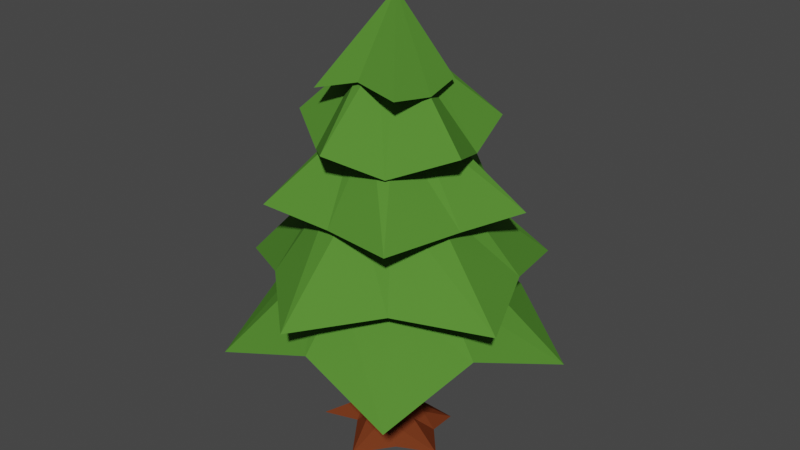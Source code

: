# Source: tree1.blend  (saved by Blender 2.80.75; exported with 4.5.12 LTS)
import bpy
from mathutils import Matrix  # noqa: F401  (used for matrix-valued properties, if any)

bpy.ops.wm.read_factory_settings(use_empty=True)
scene = bpy.context.scene
scene.name = 'Scene'

# ---- collections
col_collection = bpy.data.collections.new('Collection'); scene.collection.children.link(col_collection)

# ---- materials (node trees are filled in below, after node groups)
mat_trunk = bpy.data.materials.new('Trunk')
mat_trunk.use_transparent_shadow = False
mat_leaves = bpy.data.materials.new('Leaves')
mat_leaves.use_transparent_shadow = False

# ---- material node trees
mat_trunk.use_nodes = True; mat_trunk.node_tree.nodes.clear()
_N = mat_trunk.node_tree.nodes; _L = mat_trunk.node_tree.links
n0 = _N.new('ShaderNodeOutputMaterial'); n0.name = 'Material Output'; n0.location = (300, 300)
n1 = _N.new('ShaderNodeBsdfPrincipled'); n1.name = 'Principled BSDF'; n1.location = (10, 300)
n1.distribution = 'GGX'
n1.subsurface_method = 'BURLEY'
n1.inputs[0].default_value = (0.1679, 0.03939, 0.01355, 1.0)
n1.inputs[2].default_value = 0.8167
n1.inputs[3].default_value = 1.45
n1.inputs[13].default_value = 0.0
n1.inputs[27].default_value = (0.0, 0.0, 0.0, 1.0)
n1.inputs[28].default_value = 1.0
_L.new(n1.outputs[0], n0.inputs[0])
n0.is_active_output = True
mat_leaves.use_nodes = True; mat_leaves.node_tree.nodes.clear()
_N = mat_leaves.node_tree.nodes; _L = mat_leaves.node_tree.links
n0 = _N.new('ShaderNodeOutputMaterial'); n0.name = 'Material Output'; n0.location = (300, 300)
n1 = _N.new('ShaderNodeBsdfPrincipled'); n1.name = 'Principled BSDF'; n1.location = (10, 300)
n1.distribution = 'GGX'
n1.subsurface_method = 'BURLEY'
n1.inputs[0].default_value = (0.08569, 0.2462, 0.03199, 1.0)
n1.inputs[2].default_value = 0.775
n1.inputs[3].default_value = 1.45
n1.inputs[13].default_value = 0.05
n1.inputs[27].default_value = (0.0, 0.0, 0.0, 1.0)
n1.inputs[28].default_value = 1.0
_L.new(n1.outputs[0], n0.inputs[0])
n0.is_active_output = True

# ---- world
world_world = bpy.data.worlds.new('World'); scene.world = world_world
world_world.use_nodes = True; world_world.node_tree.nodes.clear()
_N = world_world.node_tree.nodes; _L = world_world.node_tree.links
n0 = _N.new('ShaderNodeOutputWorld'); n0.name = 'World Output'; n0.location = (300, 300)
n1 = _N.new('ShaderNodeBackground'); n1.name = 'Background'; n1.location = (10, 300)
n1.inputs[0].default_value = (0.05088, 0.05088, 0.05088, 1.0)
_L.new(n1.outputs[0], n0.inputs[0])
n0.is_active_output = True
world_world.color = (0.05088, 0.05088, 0.05088)
world_world.use_sun_shadow = False
world_world.sun_shadow_jitter_overblur = 0.0

# ---- meshes
me_circle = bpy.data.meshes.new('Circle')
me_circle.from_pydata([(0.01228, 0.9938, -0.002389), (-0.4449, 0.6165, 0.1919), (-0.959, 0.2871, 0.0209), (-0.7178, -0.2319, 0.1956), (-0.5878, -0.809, 0.0), (0.001703, -0.7547, 0.1956), (0.5878, -0.809, 0.0), (0.7212, -0.2319, 0.1956), (0.9511, 0.309, 0.0), (0.4464, 0.6139, 0.1956), (-1.59e-08, 0.4665, 0.4947), (-0.2742, 0.3774, 0.4947), (-0.4437, 0.1442, 0.4947), (-0.4437, -0.1442, 0.4947), (-0.2742, -0.3774, 0.4947), (2.488e-08, -0.4665, 0.4947), (0.2742, -0.3774, 0.4947), (0.4437, -0.1442, 0.4947), (0.4437, 0.1442, 0.4947), (0.2742, 0.3774, 0.4947), (-0.001436, 0.6947, 0.5032), (-0.516, 0.7106, 0.3692), (-0.6566, 0.217, 0.5029), (-0.84, -0.3002, 0.3709), (-0.3927, -0.5703, 0.4917), (-0.0006843, -0.9235, 0.4148), (0.4097, -0.5596, 0.5023), (0.8832, -0.274, 0.4348), (0.6907, 0.2118, 0.5082), (0.5451, 0.7299, 0.4036), (-1.646e-08, 0.3345, 0.9797), (-0.1966, 0.2706, 0.9797), (-0.3181, 0.1034, 0.9797), (-0.3181, -0.1034, 0.9797), (-0.1966, -0.2706, 0.9797), (1.278e-08, -0.3345, 0.9797), (0.1966, -0.2706, 0.9797), (0.3181, -0.1034, 0.9797), (0.3181, 0.1034, 0.9797), (0.1966, 0.2706, 0.9797), (-0.01321, 0.729, 0.9136), (-0.3242, 0.4551, 0.8675), (-0.6905, 0.2261, 0.8738), (-0.5389, -0.1792, 0.8592), (-0.4375, -0.586, 0.8909), (0.002515, -0.5574, 0.8681), (0.4331, -0.6138, 0.8785), (0.5461, -0.1393, 0.8701), (0.6902, 0.2436, 0.8827), (0.3381, 0.4225, 0.8642), (-1.125e-08, 0.1997, 1.348), (-0.1174, 0.1616, 1.348), (-0.1899, 0.06172, 1.348), (-0.1899, -0.06172, 1.348), (-0.1174, -0.1616, 1.348), (6.21e-09, -0.1997, 1.348), (0.1174, -0.1616, 1.348), (0.1899, -0.06172, 1.348), (0.1899, 0.06172, 1.348), (0.1174, 0.1616, 1.348), (-0.01171, 0.4149, 1.16), (-0.3693, 0.5058, 1.305), (-0.4204, 0.1383, 1.171), (-0.542, -0.18, 1.294), (-0.2543, -0.3577, 1.187), (-0.005219, -0.5867, 1.292), (0.2453, -0.3815, 1.159), (0.5599, -0.1682, 1.289), (0.4258, 0.1499, 1.182), (0.3734, 0.4481, 1.297), (-2.517e-09, 0.1477, 1.691), (-0.08682, 0.1195, 1.691), (-0.1405, 0.04565, 1.691), (-0.1405, -0.04565, 1.691), (-0.08682, -0.1195, 1.691), (1.04e-08, -0.1477, 1.691), (0.08682, -0.1195, 1.691), (0.1405, -0.04565, 1.691), (0.1405, 0.04565, 1.691), (0.08682, 0.1195, 1.691), (-0.08879, 0.1203, 0.1722), (0.002008, 0.1476, 0.1725), (0.004869, 0.3594, 1.573), (-0.1995, 0.2689, 1.535), (-0.3632, 0.1206, 1.578), (-0.2819, -0.07196, 1.577), (-0.268, -0.3407, 1.521), (-0.00626, -0.2932, 1.597), (0.2875, -0.3631, 1.582), (0.316, -0.1078, 1.542), (0.2832, 0.1295, 1.573), (0.1454, 0.1938, 1.625), (1.416e-08, -1.192e-08, 2.02), (-0.1443, 0.04116, 0.176), (-0.1431, -0.04866, 0.1729), (-0.08841, -0.124, 0.1729), (0.0001579, -0.1528, 0.1729), (0.08872, -0.124, 0.1729), (0.1435, -0.04866, 0.1729), (0.1435, 0.04447, 0.1729), (0.08872, 0.1198, 0.1729), (-0.07651, 0.1141, -0.1574), (-0.0004992, 0.1511, -0.1595), (-0.1522, 0.01926, -0.1302), (-0.1473, -0.04405, -0.1501), (-0.0688, -0.1506, -0.1875), (-0.003475, -0.1499, -0.1505), (0.1153, -0.1426, -0.1858), (0.1578, -0.06783, -0.1653), (0.1428, 0.03212, -0.1419), (0.09245, 0.1149, -0.1513), (-0.08057, 0.142, -0.5169), (0.05028, 0.1593, -0.5404), (-0.1498, 0.03802, -0.5471), (-0.1737, -0.07099, -0.5232), (-0.09073, -0.1405, -0.5515), (0.01931, -0.1729, -0.5673), (0.0906, -0.1466, -0.5636), (0.1582, -0.03477, -0.5484), (0.159, 0.05611, -0.5505), (0.09198, 0.1207, -0.5621), (-0.2175, 0.4155, -0.6527), (-0.01635, 0.26, -0.6667), (-0.2303, 0.01821, -0.6597), (-0.4177, -0.1929, -0.6879), (-0.1739, -0.1663, -0.6459), (0.0001433, -0.4073, -0.6631), (0.1619, -0.2023, -0.6586), (0.4034, -0.1284, -0.6235), (0.2314, 0.0724, -0.6604), (0.2064, 0.2729, -0.6907)], [], [(9, 8, 18, 19), (6, 5, 15, 16), (3, 2, 12, 13), (0, 9, 19, 10), (7, 6, 16, 17), (4, 3, 13, 14), (1, 0, 10, 11), (8, 7, 17, 18), (5, 4, 14, 15), (2, 1, 11, 12), (23, 22, 32, 33), (20, 29, 39, 30), (27, 26, 36, 37), (24, 23, 33, 34), (21, 20, 30, 31), (28, 27, 37, 38), (25, 24, 34, 35), (22, 21, 31, 32), (29, 28, 38, 39), (26, 25, 35, 36), (47, 46, 56, 57), (44, 43, 53, 54), (41, 40, 50, 51), (48, 47, 57, 58), (45, 44, 54, 55), (42, 41, 51, 52), (49, 48, 58, 59), (46, 45, 55, 56), (43, 42, 52, 53), (40, 49, 59, 50), (61, 60, 70, 71), (68, 67, 77, 78), (65, 64, 74, 75), (62, 61, 71, 72), (69, 68, 78, 79), (66, 65, 75, 76), (63, 62, 72, 73), (60, 69, 79, 70), (67, 66, 76, 77), (64, 63, 73, 74), (87, 86, 92), (84, 83, 92), (91, 90, 92), (88, 87, 92), (85, 84, 92), (82, 91, 92), (89, 88, 92), (86, 85, 92), (83, 82, 92), (90, 89, 92), (96, 97, 107, 106), (100, 81, 102, 110), (80, 93, 103, 101), (95, 96, 106, 105), (81, 80, 101, 102), (94, 95, 105, 104), (98, 99, 109, 108), (97, 98, 108, 107), (99, 100, 110, 109), (93, 94, 104, 103), (105, 106, 116, 115), (110, 102, 112, 120), (102, 101, 111, 112), (104, 105, 115, 114), (107, 108, 118, 117), (108, 109, 119, 118), (103, 104, 114, 113), (106, 107, 117, 116), (109, 110, 120, 119), (101, 103, 113, 111), (120, 112, 122, 130), (112, 111, 121, 122), (114, 115, 125, 124), (117, 118, 128, 127), (118, 119, 129, 128), (113, 114, 124, 123), (116, 117, 127, 126), (119, 120, 130, 129), (111, 113, 123, 121), (115, 116, 126, 125)])
me_circle.polygons.foreach_set('material_index', [1, 1, 1, 1, 1, 1, 1, 1, 1, 1, 1, 1, 1, 1, 1, 1, 1, 1, 1, 1, 1, 1, 1, 1, 1, 1, 1, 1, 1, 1, 1, 1, 1, 1, 1, 1, 1, 1, 1, 1, 1, 1, 1, 1, 1, 1, 1, 1, 1, 1, 0, 0, 0, 0, 0, 0, 0, 0, 0, 0, 0, 0, 0, 0, 0, 0, 0, 0, 0, 0, 0, 0, 0, 0, 0, 0, 0, 0, 0, 0])
_uv = me_circle.uv_layers.new(name='UVMap')
_uv.uv.foreach_set('vector', [0.0, 0.0, 0.0, 0.0, 0.0, 0.0, 0.0, 0.0, 0.0, 0.0, 0.0, 0.0, 0.0, 0.0, 0.0, 0.0, 0.0, 0.0, 0.0, 0.0, 0.0, 0.0, 0.0, 0.0, 0.0, 0.0, 0.0, 0.0, 0.0, 0.0, 0.0, 0.0, 0.0, 0.0, 0.0, 0.0, 0.0, 0.0, 0.0, 0.0, 0.0, 0.0, 0.0, 0.0, 0.0, 0.0, 0.0, 0.0, 0.0, 0.0, 0.0, 0.0, 0.0, 0.0, 0.0, 0.0, 0.0, 0.0, 0.0, 0.0, 0.0, 0.0, 0.0, 0.0, 0.0, 0.0, 0.0, 0.0, 0.0, 0.0, 0.0, 0.0, 0.0, 0.0, 0.0, 0.0, 0.0, 0.0, 0.0, 0.0, 0.0, 0.0, 0.0, 0.0, 0.0, 0.0, 0.0, 0.0, 0.0, 0.0, 0.0, 0.0, 0.0, 0.0, 0.0, 0.0, 0.0, 0.0, 0.0, 0.0, 0.0, 0.0, 0.0, 0.0, 0.0, 0.0, 0.0, 0.0, 0.0, 0.0, 0.0, 0.0, 0.0, 0.0, 0.0, 0.0, 0.0, 0.0, 0.0, 0.0, 0.0, 0.0, 0.0, 0.0, 0.0, 0.0, 0.0, 0.0, 0.0, 0.0, 0.0, 0.0, 0.0, 0.0, 0.0, 0.0, 0.0, 0.0, 0.0, 0.0, 0.0, 0.0, 0.0, 0.0, 0.0, 0.0, 0.0, 0.0, 0.0, 0.0, 0.0, 0.0, 0.0, 0.0, 0.0, 0.0, 0.0, 0.0, 0.0, 0.0, 0.0, 0.0, 0.0, 0.0, 0.0, 0.0, 0.0, 0.0, 0.0, 0.0, 0.0, 0.0, 0.0, 0.0, 0.0, 0.0, 0.0, 0.0, 0.0, 0.0, 0.0, 0.0, 0.0, 0.0, 0.0, 0.0, 0.0, 0.0, 0.0, 0.0, 0.0, 0.0, 0.0, 0.0, 0.0, 0.0, 0.0, 0.0, 0.0, 0.0, 0.0, 0.0, 0.0, 0.0, 0.0, 0.0, 0.0, 0.0, 0.0, 0.0, 0.0, 0.0, 0.0, 0.0, 0.0, 0.0, 0.0, 0.0, 0.0, 0.0, 0.0, 0.0, 0.0, 0.0, 0.0, 0.0, 0.0, 0.0, 0.0, 0.0, 0.0, 0.0, 0.0, 0.0, 0.0, 0.0, 0.0, 0.0, 0.0, 0.0, 0.0, 0.0, 0.0, 0.0, 0.0, 0.0, 0.0, 0.0, 0.0, 0.0, 0.0, 0.0, 0.0, 0.0, 0.0, 0.0, 0.0, 0.0, 0.0, 0.0, 0.0, 0.0, 0.0, 0.0, 0.0, 0.0, 0.0, 0.0, 0.0, 0.0, 0.0, 0.0, 0.0, 0.0, 0.0, 0.0, 0.0, 0.0, 0.0, 0.0, 0.0, 0.0, 0.0, 0.0, 0.0, 0.0, 0.0, 0.0, 0.0, 0.0, 0.0, 0.0, 0.0, 0.0, 0.0, 0.0, 0.0, 0.0, 0.0, 0.0, 0.0, 0.0, 0.0, 0.0, 0.0, 0.0, 0.0, 0.0, 0.0, 0.0, 0.0, 0.0, 0.0, 0.0, 0.0, 0.0, 0.0, 0.0, 0.0, 0.0, 0.0, 0.0, 0.0, 0.0, 0.0, 0.0, 0.0, 0.0, 0.0, 0.0, 0.0, 0.0, 0.0, 0.0, 0.0, 0.0, 0.0, 0.0, 0.0, 0.0, 0.0, 0.0, 0.0, 0.0, 0.0, 0.0, 0.0, 0.0, 0.0, 0.0, 0.0, 0.0, 0.0, 0.0, 0.0, 0.0, 0.0, 0.0, 0.0, 0.0, 0.0, 0.0, 0.0, 0.0, 0.0, 0.0, 0.0, 0.0, 0.0, 0.0, 0.0, 0.0, 0.0, 0.0, 0.0, 0.0, 0.0, 0.0, 0.0, 0.0, 0.0, 0.0, 0.0, 0.0, 0.0, 0.0, 0.0, 0.0, 0.0, 0.0, 0.0, 0.0, 0.0, 0.0, 0.0, 0.0, 0.0, 0.0, 0.0, 0.0, 0.0, 0.0, 0.0, 0.0, 0.0, 0.0, 0.0, 0.0, 0.0, 0.0, 0.0, 0.0, 0.0, 0.0, 0.0, 0.0, 0.0, 0.0, 0.0, 0.0, 0.0, 0.0, 0.0, 0.0, 0.0, 0.0, 0.0, 0.0, 0.0, 0.0, 0.0, 0.0, 0.0, 0.0, 0.0, 0.0, 0.0, 0.0, 0.0, 0.0, 0.0, 0.0, 0.0, 0.0, 0.0, 0.0, 0.0, 0.0, 0.0, 0.0, 0.0, 0.0, 0.0, 0.0, 0.0, 0.0, 0.0, 0.0, 0.0, 0.0, 0.0, 0.0, 0.0, 0.0, 0.0, 0.0, 0.0, 0.0, 0.0, 0.0, 0.0, 0.0, 0.0, 0.0, 0.0, 0.0, 0.0, 0.0, 0.0, 0.0, 0.0, 0.0, 0.0, 0.0, 0.0, 0.0, 0.0, 0.0, 0.0, 0.0, 0.0, 0.0, 0.0, 0.0, 0.0, 0.0, 0.0, 0.0, 0.0, 0.0, 0.0, 0.0, 0.0, 0.0, 0.0, 0.0, 0.0, 0.0, 0.0, 0.0, 0.0, 0.0, 0.0, 0.0, 0.0, 0.0, 0.0, 0.0, 0.0, 0.0, 0.0, 0.0, 0.0, 0.0, 0.0, 0.0, 0.0, 0.0, 0.0, 0.0, 0.0, 0.0, 0.0, 0.0, 0.0, 0.0, 0.0, 0.0, 0.0, 0.0, 0.0, 0.0, 0.0, 0.0, 0.0, 0.0, 0.0, 0.0, 0.0, 0.0, 0.0, 0.0, 0.0, 0.0, 0.0, 0.0, 0.0, 0.0, 0.0, 0.0, 0.0, 0.0, 0.0, 0.0, 0.0, 0.0, 0.0, 0.0, 0.0, 0.0, 0.0, 0.0, 0.0, 0.0, 0.0, 0.0, 0.0, 0.0, 0.0, 0.0, 0.0, 0.0, 0.0, 0.0, 0.0, 0.0, 0.0, 0.0, 0.0, 0.0, 0.0, 0.0, 0.0, 0.0, 0.0, 0.0, 0.0, 0.0, 0.0, 0.0, 0.0, 0.0, 0.0, 0.0, 0.0, 0.0, 0.0, 0.0, 0.0, 0.0, 0.0, 0.0, 0.0, 0.0, 0.0, 0.0, 0.0, 0.0, 0.0, 0.0])
me_circle.materials.append(mat_trunk)
me_circle.materials.append(mat_leaves)
me_circle.use_remesh_preserve_volume = False
me_circle.use_remesh_preserve_attributes = False
me_circle.use_mirror_vertex_groups = False
me_circle.update()

# ---- objects
ob_circle = bpy.data.objects.new('Circle', me_circle)

# ---- transforms, parenting, visibility, modifiers, constraints
ob_circle.location = (0.0, 0.0, 0.0)
ob_circle.lineart.crease_threshold = 0.0

# ---- collection membership
col_collection.objects.link(ob_circle)

# ---- scene / render settings (as saved in the file)
scene.frame_start = 1; scene.frame_end = 250; scene.frame_set(1)
scene.render.engine = 'BLENDER_EEVEE_NEXT'
scene.cycles.use_denoising = False
scene.cycles.samples = 128
scene.cycles.sampling_pattern = 'TABULATED_SOBOL'
scene.cycles.use_adaptive_sampling = False
scene.cycles.use_light_tree = False
scene.view_settings.view_transform = 'Filmic'
bpy.context.view_layer.update()

# ---- added for rendering (the .blend has no active camera and no usable light): camera, sun
cam_auto = bpy.data.cameras.new('AutoCamera')
cam_auto.lens = 50.0
cam_auto.sensor_width = 36.0
cam_auto.clip_end = 1000.0
ob_auto_camera = bpy.data.objects.new('AutoCamera', cam_auto)
scene.collection.objects.link(ob_auto_camera)
ob_auto_camera.location = (3.54, -4.21762, 3.49975)
ob_auto_camera.rotation_euler = (1.09748, -7.21219e-08, 0.694738)
scene.camera = ob_auto_camera
light_auto_sun = bpy.data.lights.new('AutoSun', 'SUN')
light_auto_sun.energy = 3.0
light_auto_sun.angle = 0.0523599
ob_auto_sun = bpy.data.objects.new('AutoSun', light_auto_sun)
scene.collection.objects.link(ob_auto_sun)
ob_auto_sun.rotation_euler = (0.872665, 0.174533, 0.523599)
bpy.context.view_layer.update()

